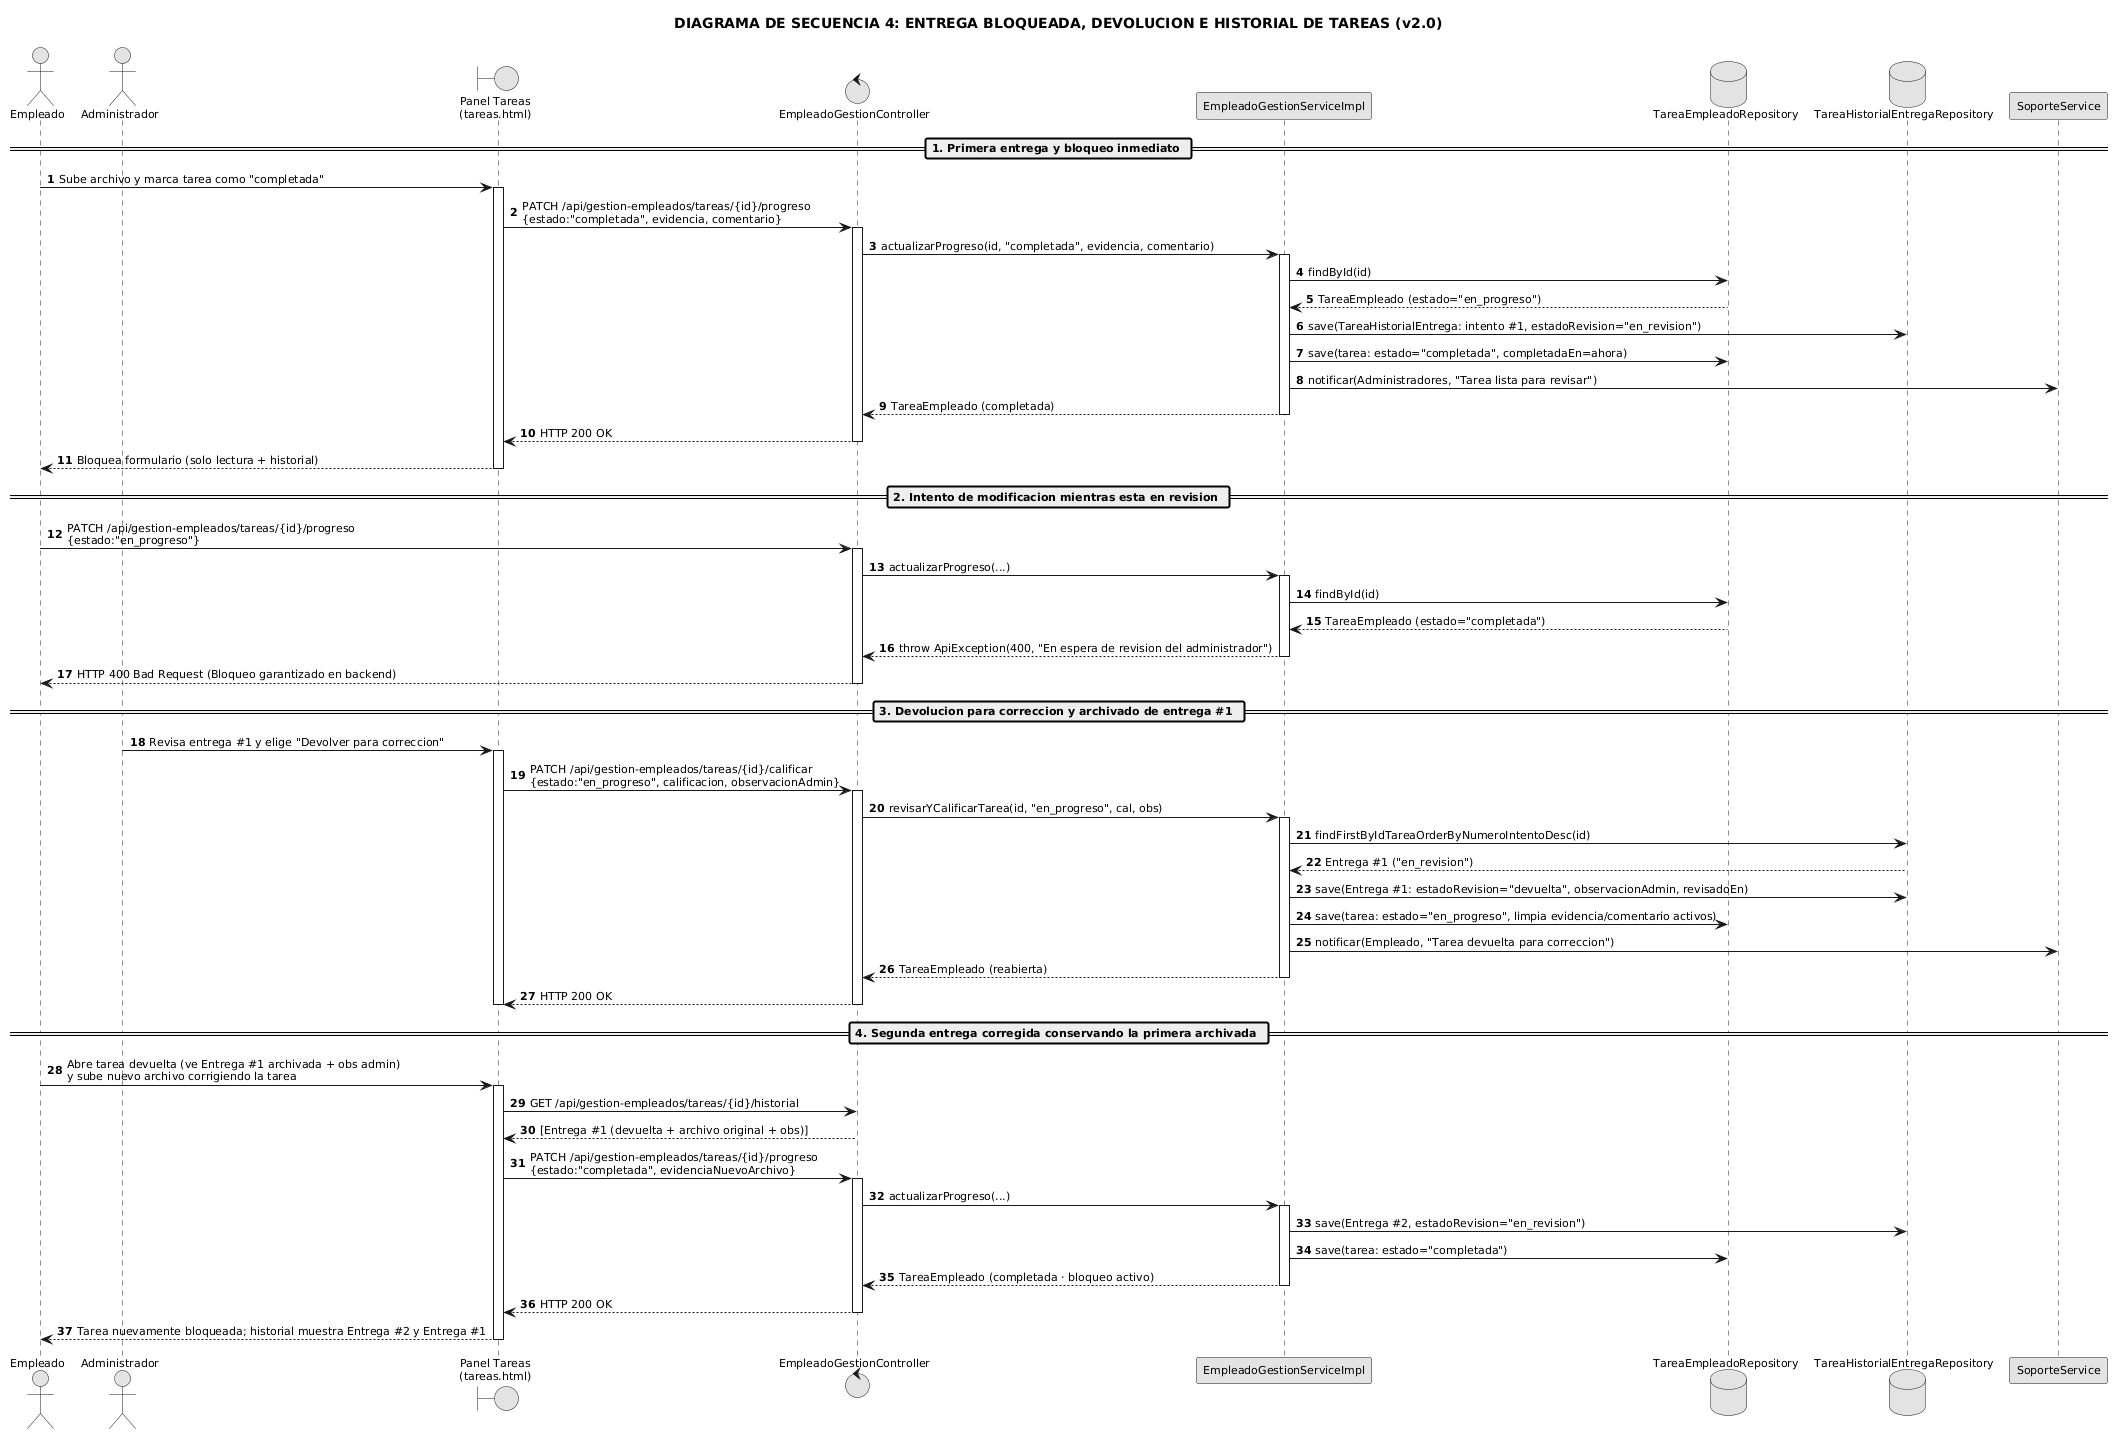

The diagram above was rendered by PlantUML. Its source (embedded in the PNG):
@startuml secuencia_flujo_tareas
skinparam monochrome true
skinparam shadowing false
skinparam defaultFontName "Times New Roman"
skinparam defaultFontSize 11
skinparam roundCorner 4
autonumber

title DIAGRAMA DE SECUENCIA 4: ENTREGA BLOQUEADA, DEVOLUCION E HISTORIAL DE TAREAS (v2.0)

actor "Empleado" as Emp
actor "Administrador" as Admin
boundary "Panel Tareas\n(tareas.html)" as UI
control "EmpleadoGestionController" as EmpCtrl
participant "EmpleadoGestionServiceImpl" as EmpSvc
database "TareaEmpleadoRepository" as TareaRepo
database "TareaHistorialEntregaRepository" as HistRepo
participant "SoporteService" as SopSvc

== 1. Primera entrega y bloqueo inmediato ==
Emp -> UI: Sube archivo y marca tarea como "completada"
activate UI
UI -> EmpCtrl: PATCH /api/gestion-empleados/tareas/{id}/progreso\n{estado:"completada", evidencia, comentario}
activate EmpCtrl
EmpCtrl -> EmpSvc: actualizarProgreso(id, "completada", evidencia, comentario)
activate EmpSvc
EmpSvc -> TareaRepo: findById(id)
TareaRepo --> EmpSvc: TareaEmpleado (estado="en_progreso")
EmpSvc -> HistRepo: save(TareaHistorialEntrega: intento #1, estadoRevision="en_revision")
EmpSvc -> TareaRepo: save(tarea: estado="completada", completadaEn=ahora)
EmpSvc -> SopSvc: notificar(Administradores, "Tarea lista para revisar")
EmpSvc --> EmpCtrl: TareaEmpleado (completada)
deactivate EmpSvc
EmpCtrl --> UI: HTTP 200 OK
deactivate EmpCtrl
UI --> Emp: Bloquea formulario (solo lectura + historial)
deactivate UI

== 2. Intento de modificacion mientras esta en revision ==
Emp -> EmpCtrl: PATCH /api/gestion-empleados/tareas/{id}/progreso\n{estado:"en_progreso"}
activate EmpCtrl
EmpCtrl -> EmpSvc: actualizarProgreso(...)
activate EmpSvc
EmpSvc -> TareaRepo: findById(id)
TareaRepo --> EmpSvc: TareaEmpleado (estado="completada")
EmpSvc --> EmpCtrl: throw ApiException(400, "En espera de revision del administrador")
deactivate EmpSvc
EmpCtrl --> Emp: HTTP 400 Bad Request (Bloqueo garantizado en backend)
deactivate EmpCtrl

== 3. Devolucion para correccion y archivado de entrega #1 ==
Admin -> UI: Revisa entrega #1 y elige "Devolver para correccion"
activate UI
UI -> EmpCtrl: PATCH /api/gestion-empleados/tareas/{id}/calificar\n{estado:"en_progreso", calificacion, observacionAdmin}
activate EmpCtrl
EmpCtrl -> EmpSvc: revisarYCalificarTarea(id, "en_progreso", cal, obs)
activate EmpSvc
EmpSvc -> HistRepo: findFirstByIdTareaOrderByNumeroIntentoDesc(id)
HistRepo --> EmpSvc: Entrega #1 ("en_revision")
EmpSvc -> HistRepo: save(Entrega #1: estadoRevision="devuelta", observacionAdmin, revisadoEn)
EmpSvc -> TareaRepo: save(tarea: estado="en_progreso", limpia evidencia/comentario activos)
EmpSvc -> SopSvc: notificar(Empleado, "Tarea devuelta para correccion")
EmpSvc --> EmpCtrl: TareaEmpleado (reabierta)
deactivate EmpSvc
EmpCtrl --> UI: HTTP 200 OK
deactivate EmpCtrl
deactivate UI

== 4. Segunda entrega corregida conservando la primera archivada ==
Emp -> UI: Abre tarea devuelta (ve Entrega #1 archivada + obs admin)\ny sube nuevo archivo corrigiendo la tarea
activate UI
UI -> EmpCtrl: GET /api/gestion-empleados/tareas/{id}/historial
EmpCtrl --> UI: [Entrega #1 (devuelta + archivo original + obs)]
UI -> EmpCtrl: PATCH /api/gestion-empleados/tareas/{id}/progreso\n{estado:"completada", evidenciaNuevoArchivo}
activate EmpCtrl
EmpCtrl -> EmpSvc: actualizarProgreso(...)
activate EmpSvc
EmpSvc -> HistRepo: save(Entrega #2, estadoRevision="en_revision")
EmpSvc -> TareaRepo: save(tarea: estado="completada")
EmpSvc --> EmpCtrl: TareaEmpleado (completada · bloqueo activo)
deactivate EmpSvc
EmpCtrl --> UI: HTTP 200 OK
deactivate EmpCtrl
UI --> Emp: Tarea nuevamente bloqueada; historial muestra Entrega #2 y Entrega #1
deactivate UI

@enduml